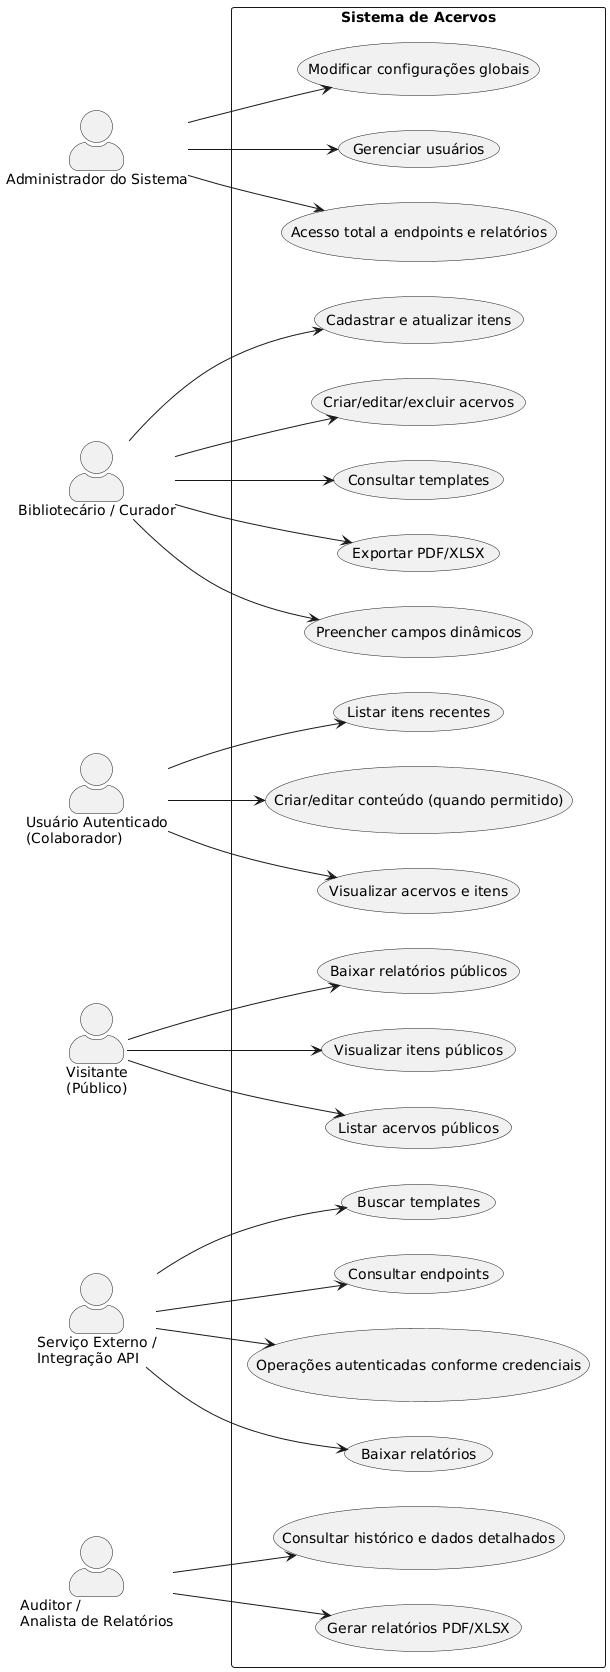

The diagram above was rendered by PlantUML. Its source (embedded in the PNG):
@startuml
left to right direction
skinparam actorStyle awesome
skinparam packageStyle rectangle

actor "Administrador do Sistema" as Admin
actor "Bibliotecário / Curador" as Curador
actor "Usuário Autenticado\n(Colaborador)" as User
actor "Visitante\n(Público)" as Visitor
actor "Serviço Externo /\nIntegração API" as API
actor "Auditor /\nAnalista de Relatórios" as Auditor

rectangle "Sistema de Acervos" {

    ' ------------------------------
    ' Administrador
    ' ------------------------------
    usecase "Gerenciar usuários" as UC_Admin1
    usecase "Modificar configurações globais" as UC_Admin2
    usecase "Acesso total a endpoints e relatórios" as UC_Admin3

    ' ------------------------------
    ' Bibliotecário / Curador
    ' ------------------------------
    usecase "Criar/editar/excluir acervos" as UC_Cur1
    usecase "Cadastrar e atualizar itens" as UC_Cur2
    usecase "Preencher campos dinâmicos" as UC_Cur3
    usecase "Exportar PDF/XLSX" as UC_Cur4
    usecase "Consultar templates" as UC_Cur5

    ' ------------------------------
    ' Usuário autenticado
    ' ------------------------------
    usecase "Visualizar acervos e itens" as UC_User1
    usecase "Criar/editar conteúdo (quando permitido)" as UC_User2
    usecase "Listar itens recentes" as UC_User3

    ' ------------------------------
    ' Visitante
    ' ------------------------------
    usecase "Listar acervos públicos" as UC_Vis1
    usecase "Visualizar itens públicos" as UC_Vis2
    usecase "Baixar relatórios públicos" as UC_Vis3

    ' ------------------------------
    ' Serviço externo / API
    ' ------------------------------
    usecase "Consultar endpoints" as UC_API1
    usecase "Buscar templates" as UC_API2
    usecase "Baixar relatórios" as UC_API3
    usecase "Operações autenticadas conforme credenciais" as UC_API4

    ' ------------------------------
    ' Auditor
    ' ------------------------------
    usecase "Gerar relatórios PDF/XLSX" as UC_Aud1
    usecase "Consultar histórico e dados detalhados" as UC_Aud2
}

' RELAÇÕES

' Administrador
Admin --> UC_Admin1
Admin --> UC_Admin2
Admin --> UC_Admin3

' Curador
Curador --> UC_Cur1
Curador --> UC_Cur2
Curador --> UC_Cur3
Curador --> UC_Cur4
Curador --> UC_Cur5

' Usuário autenticado
User --> UC_User1
User --> UC_User2
User --> UC_User3

' Visitante
Visitor --> UC_Vis1
Visitor --> UC_Vis2
Visitor --> UC_Vis3

' API
API --> UC_API1
API --> UC_API2
API --> UC_API3
API --> UC_API4

' Auditor
Auditor --> UC_Aud1
Auditor --> UC_Aud2
@enduml